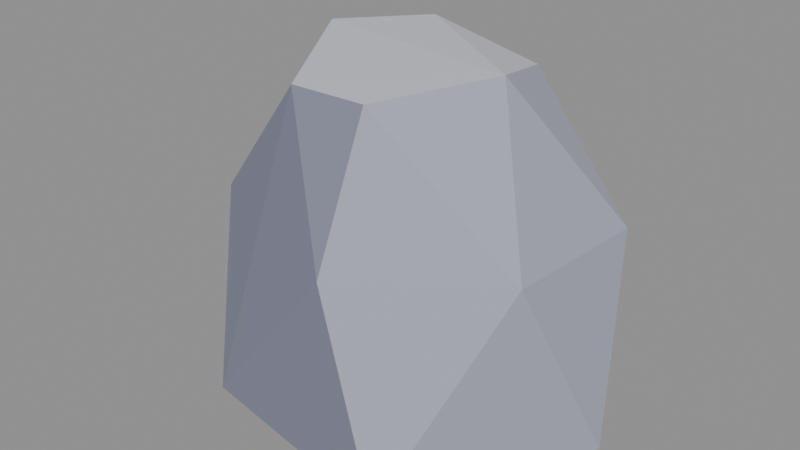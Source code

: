 # Source: stone_smallE.blend  (saved by Blender 5.2.45; exported with 4.5.12 LTS)
import bpy
from mathutils import Matrix  # noqa: F401  (used for matrix-valued properties, if any)

bpy.ops.wm.read_factory_settings(use_empty=True)
scene = bpy.context.scene
scene.name = 'Scene'

# ---- collections
col_col_lowpoly = bpy.data.collections.new('COL_LowPoly'); scene.collection.children.link(col_col_lowpoly)

# ---- images (referenced by path relative to the original .blend; pixels are not part of the script)
import os
ASSET_DIR = os.environ.get("B2B_ASSET_DIR", "")  # directory of the original .blend (textures are referenced by path, not embedded)
HERE = os.path.dirname(os.path.abspath(__file__))  # packed textures are extracted next to this script under _unpacked/

def load_image(name, relpath, width, height, colorspace="sRGB"):
    """Load a texture the original file referenced (path relative to the .blend, or extracted next to this script)."""
    p = next((c for c in (os.path.join(HERE, relpath), os.path.join(ASSET_DIR, relpath)) if relpath and os.path.exists(c)), "")
    if p:
        img = bpy.data.images.load(p, check_existing=True)
        img.name = name
    else:  # same state as the original file: an image datablock whose file is absent (Cycles renders it pink)
        img = bpy.data.images.new(name, width, height)
        img.source = "FILE"
        img.filepath = "//" + (relpath or name)
    img.colorspace_settings.name = colorspace
    return img
img_stone_smalle_basecolor = load_image('stone_smallE_BaseColor', '_unpacked/stone_smallE_BaseColor.8cf2768a.png', 112, 16, 'sRGB')
img_stone_smalle_maskmap = load_image('stone_smallE_MaskMap', '_unpacked/stone_smallE_MaskMap.37e9bd9d.png', 112, 16, 'Non-Color')

# ---- materials (node trees are filled in below, after node groups)
mat_m_stone_smalle = bpy.data.materials.new('M_stone_smallE')

# ---- material node trees
mat_m_stone_smalle.use_nodes = True; mat_m_stone_smalle.node_tree.nodes.clear()
_N = mat_m_stone_smalle.node_tree.nodes; _L = mat_m_stone_smalle.node_tree.links
n0 = _N.new('ShaderNodeBsdfPrincipled'); n0.name = 'Principled BSDF'; n0.location = (-200, 100)
n0.inputs[10].default_value = 0.005
n1 = _N.new('ShaderNodeOutputMaterial'); n1.name = 'Material Output'; n1.location = (200, 100)
n2 = _N.new('ShaderNodeTexImage'); n2.name = 'Image Texture'; n2.location = (0, 0)
n2.image = img_stone_smalle_basecolor
n2.interpolation = 'Closest'
n3 = _N.new('ShaderNodeTexImage'); n3.name = 'Image Texture.001'; n3.location = (0, 0)
n3.image = img_stone_smalle_maskmap
n3.interpolation = 'Closest'
n4 = _N.new('ShaderNodeSeparateColor'); n4.name = 'Separate Color'; n4.location = (0, 0)
n5 = _N.new('ShaderNodeMath'); n5.name = 'Math'; n5.location = (0, 0)
n5.operation = 'SUBTRACT'
n5.inputs[0].default_value = 1.0
_L.new(n0.outputs[0], n1.inputs[0])
_L.new(n2.outputs[0], n0.inputs[0])
_L.new(n3.outputs[0], n4.inputs[0])
_L.new(n4.outputs[0], n0.inputs[1])
_L.new(n3.outputs[1], n5.inputs[1])
_L.new(n5.outputs[0], n0.inputs[2])
n1.is_active_output = True

# ---- meshes
me_stone_smalle = bpy.data.meshes.new('stone_smallE')
me_stone_smalle.from_pydata([(0.1554, 0.01866, 0.0), (0.0901, 0.1137, 0.0), (-0.1081, 0.1075, 0.0), (-0.1607, 0.03467, 0.0), (-0.09583, -0.09725, 0.0), (0.07656, -0.1277, 0.0), (0.1341, 0.06819, 0.143), (-0.02847, 0.1194, 0.143), (-0.112, 0.07328, 0.143), (-0.1198, -0.05357, 0.143), (0.02505, -0.1165, 0.143), (0.1262, -0.04457, 0.143), (0.06091, 0.06143, 0.2427), (-0.03096, 0.06879, 0.2575), (-0.08237, 0.0176, 0.2561), (-0.02903, -0.07725, 0.2466), (0.02946, -0.07618, 0.2471), (0.07886, -0.002294, 0.2564)], [], [(9, 14, 3), (14, 8, 3), (8, 2, 3), (2, 1, 0), (2, 0, 5), (2, 5, 4), (2, 4, 3), (4, 9, 3), (4, 15, 9), (15, 14, 9), (15, 17, 14), (17, 13, 14), (13, 8, 14), (13, 7, 8), (7, 2, 8), (7, 1, 2), (5, 10, 4), (10, 15, 4), (10, 16, 15), (16, 17, 15), (16, 11, 17), (11, 6, 17), (6, 12, 17), (12, 13, 17), (12, 7, 13), (12, 6, 7), (6, 1, 7), (6, 0, 1), (0, 11, 5), (11, 10, 5), (11, 16, 10), (0, 6, 11)])
_uv = me_stone_smalle.uv_layers.new(name='UVMap')
_uv.uv.foreach_set('vector', [0.7857, 0.5, 0.7857, 0.5, 0.7857, 0.5, 0.7857, 0.5, 0.7857, 0.5, 0.7857, 0.5, 0.6429, 0.5, 0.6429, 0.5, 0.6429, 0.5, 0.6429, 0.5, 0.6429, 0.5, 0.6429, 0.5, 0.6429, 0.5, 0.6429, 0.5, 0.6429, 0.5, 0.6429, 0.5, 0.6429, 0.5, 0.6429, 0.5, 0.6429, 0.5, 0.6429, 0.5, 0.6429, 0.5, 0.7857, 0.5, 0.7857, 0.5, 0.7857, 0.5, 0.7857, 0.5, 0.7857, 0.5, 0.7857, 0.5, 0.7857, 0.5, 0.7857, 0.5, 0.7857, 0.5, 0.9286, 0.5, 0.9286, 0.5, 0.9286, 0.5, 0.9286, 0.5, 0.9286, 0.5, 0.9286, 0.5, 0.6429, 0.5, 0.6429, 0.5, 0.6429, 0.5, 0.6429, 0.5, 0.6429, 0.5, 0.6429, 0.5, 0.6429, 0.5, 0.6429, 0.5, 0.6429, 0.5, 0.6429, 0.5, 0.6429, 0.5, 0.6429, 0.5, 0.7857, 0.5, 0.7857, 0.5, 0.7857, 0.5, 0.7857, 0.5, 0.7857, 0.5, 0.7857, 0.5, 0.7857, 0.5, 0.7857, 0.5, 0.7857, 0.5, 0.9286, 0.5, 0.9286, 0.5, 0.9286, 0.5, 0.6429, 0.5, 0.6429, 0.5, 0.6429, 0.5, 0.6429, 0.5, 0.6429, 0.5, 0.6429, 0.5, 0.6429, 0.5, 0.6429, 0.5, 0.6429, 0.5, 0.9286, 0.5, 0.9286, 0.5, 0.9286, 0.5, 0.6429, 0.5, 0.6429, 0.5, 0.6429, 0.5, 0.6429, 0.5, 0.6429, 0.5, 0.6429, 0.5, 0.6429, 0.5, 0.6429, 0.5, 0.6429, 0.5, 0.6429, 0.5, 0.6429, 0.5, 0.6429, 0.5, 0.6429, 0.5, 0.6429, 0.5, 0.6429, 0.5, 0.6429, 0.5, 0.6429, 0.5, 0.6429, 0.5, 0.6429, 0.5, 0.6429, 0.5, 0.6429, 0.5, 0.6429, 0.5, 0.6429, 0.5, 0.6429, 0.5])
me_stone_smalle.materials.append(mat_m_stone_smalle)
me_stone_smalle.update()

# ---- objects
ob_stone_smalle = bpy.data.objects.new('stone_smallE', me_stone_smalle)

# ---- transforms, parenting, visibility, modifiers, constraints
ob_stone_smalle.location = (0.0, 0.0, 0.0)

# ---- collection membership
col_col_lowpoly.objects.link(ob_stone_smalle)

# ---- scene / render settings (as saved in the file)
scene.frame_start = 1; scene.frame_end = 250; scene.frame_set(1)
scene.render.engine = 'BLENDER_EEVEE_NEXT'
scene.render.bake_bias = 0.0
scene.render.bake_samples = 0
scene.render.compositor_device = 'GPU'
scene.eevee.use_volume_custom_range = False
scene.eevee.fast_gi_thickness_near = 0.1
scene.eevee.fast_gi_thickness_far = 0.0
scene.eevee.ray_tracing_options.screen_trace_thickness = 0.1
bpy.context.view_layer.update()

# ---- added for rendering (the .blend has no active camera and no usable light): camera, sun + grey world if the file has none
cam_auto = bpy.data.cameras.new('AutoCamera')
cam_auto.lens = 50.0
cam_auto.sensor_width = 36.0
cam_auto.clip_end = 1000.0
ob_auto_camera = bpy.data.objects.new('AutoCamera', cam_auto)
scene.collection.objects.link(ob_auto_camera)
ob_auto_camera.location = (0.438442, -0.533459, 0.481641)
ob_auto_camera.rotation_euler = (1.09748, -7.21219e-08, 0.694738)
scene.camera = ob_auto_camera
light_auto_sun = bpy.data.lights.new('AutoSun', 'SUN')
light_auto_sun.energy = 3.0
light_auto_sun.angle = 0.0523599
ob_auto_sun = bpy.data.objects.new('AutoSun', light_auto_sun)
scene.collection.objects.link(ob_auto_sun)
ob_auto_sun.rotation_euler = (0.872665, 0.174533, 0.523599)
if scene.world is None:
    world_auto = bpy.data.worlds.new('AutoWorld')
    world_auto.color = (0.3, 0.3, 0.3)
    scene.world = world_auto
bpy.context.view_layer.update()
